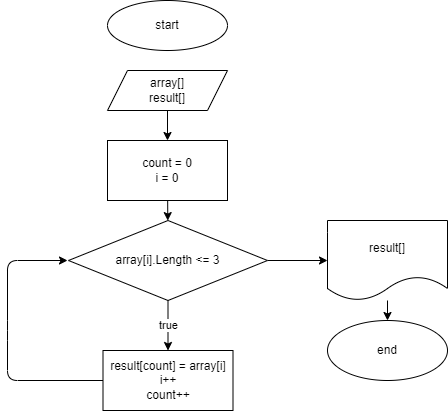

The diagram above was exported from draw.io. Its source (the exported page's mxGraphModel, read from the mxfile embedded in the PNG):
<mxGraphModel dx="1028" dy="1554" grid="1" gridSize="10" guides="1" tooltips="1" connect="1" arrows="1" fold="1" page="1" pageScale="1" pageWidth="850" pageHeight="1100" math="0" shadow="0">
  <root>
    <mxCell id="0" />
    <mxCell id="1" parent="0" />
    <mxCell id="2" value="start" style="ellipse;whiteSpace=wrap;html=1;" vertex="1" parent="1">
      <mxGeometry x="220" y="-440" width="120" height="50" as="geometry" />
    </mxCell>
    <mxCell id="5" value="" style="edgeStyle=none;html=1;" edge="1" parent="1" source="3" target="4">
      <mxGeometry relative="1" as="geometry" />
    </mxCell>
    <mxCell id="3" value="array[]&lt;br&gt;result[]" style="shape=parallelogram;perimeter=parallelogramPerimeter;whiteSpace=wrap;html=1;fixedSize=1;" vertex="1" parent="1">
      <mxGeometry x="220" y="-370" width="120" height="40" as="geometry" />
    </mxCell>
    <mxCell id="8" value="" style="edgeStyle=none;html=1;" edge="1" parent="1" source="4" target="7">
      <mxGeometry relative="1" as="geometry" />
    </mxCell>
    <mxCell id="4" value="count = 0&lt;br&gt;i = 0" style="whiteSpace=wrap;html=1;" vertex="1" parent="1">
      <mxGeometry x="220" y="-300" width="120" height="60" as="geometry" />
    </mxCell>
    <mxCell id="13" value="true" style="edgeStyle=none;html=1;" edge="1" parent="1" source="7" target="12">
      <mxGeometry relative="1" as="geometry" />
    </mxCell>
    <mxCell id="16" value="" style="edgeStyle=none;html=1;" edge="1" parent="1" source="7" target="15">
      <mxGeometry relative="1" as="geometry" />
    </mxCell>
    <mxCell id="7" value="array[i].Length &amp;lt;= 3" style="rhombus;whiteSpace=wrap;html=1;" vertex="1" parent="1">
      <mxGeometry x="181" y="-220" width="199" height="80" as="geometry" />
    </mxCell>
    <mxCell id="14" style="edgeStyle=none;html=1;" edge="1" parent="1" source="12">
      <mxGeometry relative="1" as="geometry">
        <mxPoint x="180" y="-180" as="targetPoint" />
        <Array as="points">
          <mxPoint x="120" y="-60" />
          <mxPoint x="120" y="-110" />
          <mxPoint x="120" y="-180" />
        </Array>
      </mxGeometry>
    </mxCell>
    <mxCell id="12" value="result[count] = array[i]&lt;br&gt;i++&lt;br&gt;count++" style="whiteSpace=wrap;html=1;" vertex="1" parent="1">
      <mxGeometry x="215.5" y="-90" width="130" height="60" as="geometry" />
    </mxCell>
    <mxCell id="18" value="" style="edgeStyle=none;html=1;" edge="1" parent="1" source="15" target="17">
      <mxGeometry relative="1" as="geometry" />
    </mxCell>
    <mxCell id="15" value="result[]" style="shape=document;whiteSpace=wrap;html=1;boundedLbl=1;" vertex="1" parent="1">
      <mxGeometry x="440" y="-220" width="120" height="80" as="geometry" />
    </mxCell>
    <mxCell id="17" value="end" style="ellipse;whiteSpace=wrap;html=1;" vertex="1" parent="1">
      <mxGeometry x="440" y="-120" width="120" height="60" as="geometry" />
    </mxCell>
  </root>
</mxGraphModel>